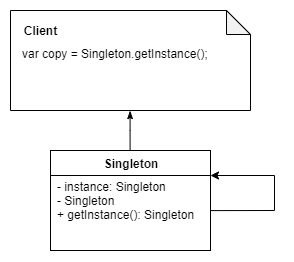

The diagram above was exported from draw.io. Its source (the exported page's mxGraphModel, read from the mxfile embedded in the PNG):
<mxGraphModel dx="2035" dy="598" grid="1" gridSize="10" guides="1" tooltips="1" connect="1" arrows="1" fold="1" page="1" pageScale="1" pageWidth="850" pageHeight="1100" background="#ffffff" math="0" shadow="0">
  <root>
    <mxCell id="0" />
    <mxCell id="1" parent="0" />
    <mxCell id="J_Kc2tPPo2etb2dVqsAa-39" value="" style="shape=note;whiteSpace=wrap;html=1;backgroundOutline=1;darkOpacity=0.05;align=left;size=24;" vertex="1" parent="1">
      <mxGeometry x="-524" y="150" width="240" height="100" as="geometry" />
    </mxCell>
    <mxCell id="J_Kc2tPPo2etb2dVqsAa-36" value="Client" style="text;html=1;strokeColor=none;fillColor=none;align=center;verticalAlign=middle;whiteSpace=wrap;rounded=0;fontStyle=1" vertex="1" parent="1">
      <mxGeometry x="-514" y="160" width="40" height="20" as="geometry" />
    </mxCell>
    <mxCell id="J_Kc2tPPo2etb2dVqsAa-37" value="&lt;span style=&quot;white-space: normal&quot;&gt;var copy = Singleton.getInstance();&lt;/span&gt;" style="text;html=1;strokeColor=none;fillColor=none;align=left;verticalAlign=middle;whiteSpace=wrap;rounded=0;" vertex="1" parent="1">
      <mxGeometry x="-514" y="180" width="220" height="26" as="geometry" />
    </mxCell>
    <mxCell id="J_Kc2tPPo2etb2dVqsAa-140" style="edgeStyle=orthogonalEdgeStyle;rounded=0;orthogonalLoop=1;jettySize=auto;html=1;entryX=0.5;entryY=1;entryDx=0;entryDy=0;entryPerimeter=0;startArrow=none;startFill=0;endArrow=classicThin;endFill=1;" edge="1" parent="1" source="J_Kc2tPPo2etb2dVqsAa-101" target="J_Kc2tPPo2etb2dVqsAa-39">
      <mxGeometry relative="1" as="geometry" />
    </mxCell>
    <mxCell id="J_Kc2tPPo2etb2dVqsAa-101" value="" style="rounded=0;whiteSpace=wrap;html=1;" vertex="1" parent="1">
      <mxGeometry x="-484" y="290" width="160" height="100" as="geometry" />
    </mxCell>
    <mxCell id="J_Kc2tPPo2etb2dVqsAa-102" value="" style="endArrow=none;html=1;exitX=0;exitY=0.25;exitDx=0;exitDy=0;entryX=1;entryY=0.25;entryDx=0;entryDy=0;" edge="1" parent="1" source="J_Kc2tPPo2etb2dVqsAa-101" target="J_Kc2tPPo2etb2dVqsAa-101">
      <mxGeometry width="50" height="50" relative="1" as="geometry">
        <mxPoint x="-414" y="395" as="sourcePoint" />
        <mxPoint x="-364" y="345" as="targetPoint" />
        <Array as="points" />
      </mxGeometry>
    </mxCell>
    <mxCell id="J_Kc2tPPo2etb2dVqsAa-103" value="Singleton" style="text;html=1;strokeColor=none;fillColor=none;align=center;verticalAlign=middle;whiteSpace=wrap;rounded=0;fontStyle=1" vertex="1" parent="1">
      <mxGeometry x="-454" y="293" width="100" height="20" as="geometry" />
    </mxCell>
    <mxCell id="J_Kc2tPPo2etb2dVqsAa-105" value="- instance: Singleton&lt;br&gt;- Singleton&lt;br&gt;+ getInstance(): Singleton" style="text;html=1;strokeColor=none;fillColor=none;align=left;verticalAlign=middle;whiteSpace=wrap;rounded=0;" vertex="1" parent="1">
      <mxGeometry x="-479" y="317" width="150" height="46" as="geometry" />
    </mxCell>
    <mxCell id="J_Kc2tPPo2etb2dVqsAa-141" value="" style="endArrow=classic;html=1;exitX=1.002;exitY=0.601;exitDx=0;exitDy=0;exitPerimeter=0;entryX=1;entryY=0.25;entryDx=0;entryDy=0;rounded=0;" edge="1" parent="1" source="J_Kc2tPPo2etb2dVqsAa-101" target="J_Kc2tPPo2etb2dVqsAa-101">
      <mxGeometry width="50" height="50" relative="1" as="geometry">
        <mxPoint x="-240" y="380" as="sourcePoint" />
        <mxPoint x="-220" y="310" as="targetPoint" />
        <Array as="points">
          <mxPoint x="-260" y="350" />
          <mxPoint x="-260" y="315" />
        </Array>
      </mxGeometry>
    </mxCell>
  </root>
</mxGraphModel>